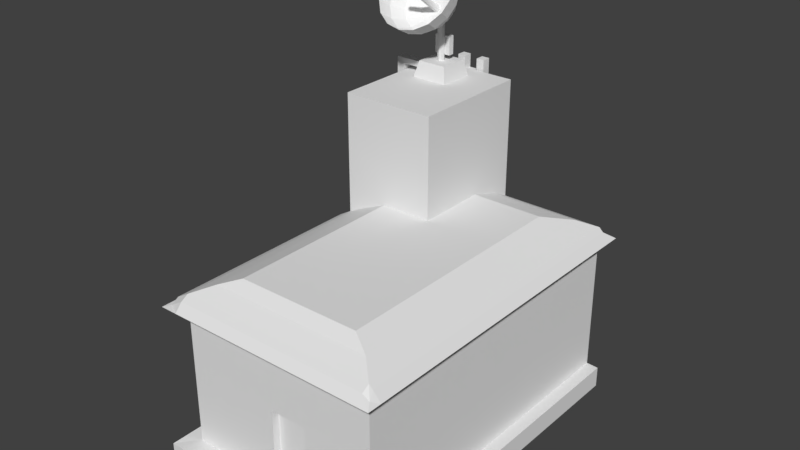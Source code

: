 # Source: researchcentre_kopia.blend  (saved by Blender 2.79.0; exported with 4.5.12 LTS)
import bpy
from mathutils import Matrix  # noqa: F401  (used for matrix-valued properties, if any)

bpy.ops.wm.read_factory_settings(use_empty=True)
scene = bpy.context.scene
scene.name = 'Scene'

# ---- collections
col_collection_1 = bpy.data.collections.new('Collection 1'); scene.collection.children.link(col_collection_1)

# ---- materials (node trees are filled in below, after node groups)
mat_material = bpy.data.materials.new('Material')
mat_material.alpha_threshold = 0.0
mat_material.use_transparent_shadow = False
mat_material.roughness = 0.5
mat_material.line_color = (0.0, 0.0, 0.0, 1.0)

# ---- material node trees

# ---- world
world_world = bpy.data.worlds.new('World'); scene.world = world_world
world_world.color = (0.05088, 0.05088, 0.05088)
world_world.use_sun_shadow = False
world_world.sun_shadow_jitter_overblur = 0.0
world_world.cycles.sampling_method = 'MANUAL'

# ---- meshes
me_cube_010 = bpy.data.meshes.new('Cube.010')
me_cube_010.from_pydata([(-0.5551, 2.039, -1.289), (-0.5551, 2.039, -0.7083), (-0.5551, 2.155, -1.289), (-0.5551, 2.155, -0.7083), (-0.4494, 2.039, -1.289), (-0.4494, 2.039, -0.7083), (-0.4494, 2.155, -1.289), (-0.4494, 2.155, -0.7083), (-0.5551, 2.039, 2.565), (-0.5551, 2.155, 2.565), (-0.4494, 2.039, 2.565), (-0.4494, 2.155, 2.565), (-0.5551, 2.039, -1.196), (-0.5551, 2.155, -1.196), (-0.4494, 2.155, -1.196), (-0.4494, 2.039, -1.196), (-0.5551, 2.039, -1.14), (-0.5551, 2.155, -1.14), (-0.4494, 2.155, -1.14), (-0.4494, 2.039, -1.14), (-0.5551, 2.039, -0.9746), (-0.5551, 2.155, -0.9746), (-0.4494, 2.155, -0.9746), (-0.4494, 2.039, -0.9746), (-0.5551, 2.039, -0.9181), (-0.5551, 2.155, -0.9181), (-0.4494, 2.155, -0.9181), (-0.4494, 2.039, -0.9181), (-0.5551, 2.039, -0.7703), (-0.5551, 2.155, -0.7703), (-0.4494, 2.155, -0.7703), (-0.4494, 2.039, -0.7703), (-0.4494, 2.155, -0.4564), (-0.4494, 2.039, -0.4564), (-0.5551, 2.039, -0.4564), (-0.5551, 2.155, -0.4564), (-0.4494, 2.155, -0.4138), (-0.5551, 2.039, -0.4138), (-0.4494, 2.039, -0.4138), (-0.5551, 2.155, -0.4138), (-0.4494, 2.155, 0.01519), (-0.5551, 2.039, 0.01519), (-0.4494, 2.039, 0.01519), (-0.5551, 2.155, 0.01519), (-0.4494, 2.155, 0.06893), (-0.5551, 2.039, 0.06893), (-0.4494, 2.039, 0.06893), (-0.5551, 2.155, 0.06893), (-0.4494, 2.039, -0.2226), (-0.5551, 2.155, -0.2226), (-0.4494, 2.155, -0.2226), (-0.5551, 2.039, -0.2226), (-0.4494, 2.155, -0.1626), (-0.5551, 2.039, -0.1626), (-0.4494, 2.039, -0.1626), (-0.5551, 2.155, -0.1626), (-0.4494, 2.155, 0.2822), (-0.5551, 2.039, 0.2822), (-0.4494, 2.039, 0.2822), (-0.5551, 2.155, 0.2822), (-0.4494, 2.155, 0.3212), (-0.5551, 2.039, 0.3212), (-0.4494, 2.039, 0.3212), (-0.5551, 2.155, 0.3212), (-0.4494, 2.155, 0.4562), (-0.5551, 2.039, 0.4562), (-0.4494, 2.039, 0.4562), (-0.5551, 2.155, 0.4562), (-0.4494, 2.155, 0.5012), (-0.5551, 2.039, 0.5012), (-0.4494, 2.039, 0.5012), (-0.5551, 2.155, 0.5012), (-0.4494, 2.155, 0.6902), (-0.5551, 2.039, 0.6902), (-0.4494, 2.039, 0.6902), (-0.5551, 2.155, 0.6902), (-0.4494, 2.155, 0.732), (-0.5551, 2.039, 0.732), (-0.4494, 2.039, 0.732), (-0.5551, 2.155, 0.732), (-0.4494, 2.155, 0.9044), (-0.5551, 2.039, 0.9044), (-0.4494, 2.039, 0.9044), (-0.5551, 2.155, 0.9044), (-0.4494, 2.155, 0.9547), (-0.5551, 2.039, 0.9547), (-0.4494, 2.039, 0.9547), (-0.5551, 2.155, 0.9547), (-0.4494, 2.155, 1.147), (-0.5551, 2.039, 1.147), (-0.4494, 2.039, 1.147), (-0.5551, 2.155, 1.147), (-0.4494, 2.155, 1.199), (-0.5551, 2.039, 1.199), (-0.4494, 2.039, 1.199), (-0.5551, 2.155, 1.199), (-0.4494, 2.155, 1.329), (-0.5551, 2.039, 1.329), (-0.4494, 2.039, 1.329), (-0.5551, 2.155, 1.329), (-0.4494, 2.155, 1.36), (-0.5551, 2.039, 1.36), (-0.4494, 2.039, 1.36), (-0.5551, 2.155, 1.36), (-0.4494, 2.155, 1.502), (-0.5551, 2.039, 1.502), (-0.4494, 2.039, 1.502), (-0.5551, 2.155, 1.502), (-0.4494, 2.155, 1.535), (-0.5551, 2.039, 1.535), (-0.4494, 2.039, 1.535), (-0.5551, 2.155, 1.535), (-0.4494, 2.155, 1.72), (-0.5551, 2.039, 1.72), (-0.4494, 2.039, 1.72), (-0.5551, 2.155, 1.72), (-0.4494, 2.155, 1.749), (-0.5551, 2.039, 1.749), (-0.4494, 2.039, 1.749), (-0.5551, 2.155, 1.749), (-0.4494, 2.155, 1.896), (-0.5551, 2.039, 1.896), (-0.4494, 2.039, 1.896), (-0.5551, 2.155, 1.896), (-0.4494, 2.155, 1.928), (-0.5551, 2.039, 1.928), (-0.4494, 2.039, 1.928), (-0.5551, 2.155, 1.928), (-0.4494, 2.155, 2.039), (-0.5551, 2.039, 2.039), (-0.4494, 2.039, 2.039), (-0.5551, 2.155, 2.039), (-0.4494, 2.155, 2.071), (-0.5551, 2.039, 2.071), (-0.4494, 2.039, 2.071), (-0.5551, 2.155, 2.071), (-0.4494, 2.155, 2.204), (-0.5551, 2.039, 2.204), (-0.4494, 2.039, 2.204), (-0.5551, 2.155, 2.204), (-0.4494, 2.155, 2.238), (-0.5551, 2.039, 2.238), (-0.4494, 2.039, 2.238), (-0.5551, 2.155, 2.238), (-0.4494, 2.155, 2.356), (-0.5551, 2.039, 2.356), (-0.4494, 2.039, 2.356), (-0.5551, 2.155, 2.356), (-0.4494, 2.155, 2.388), (-0.5551, 2.039, 2.388), (-0.4494, 2.039, 2.388), (-0.5551, 2.155, 2.388), (-0.8403, 2.039, -1.289), (-0.8403, 2.039, -0.7083), (-0.8403, 2.155, -1.289), (-0.8403, 2.155, -0.7083), (-0.7346, 2.039, -1.289), (-0.7346, 2.039, -0.7083), (-0.7346, 2.155, -1.289), (-0.7346, 2.155, -0.7083), (-0.8403, 2.039, 2.565), (-0.8403, 2.155, 2.565), (-0.7346, 2.039, 2.565), (-0.7346, 2.155, 2.565), (-0.8403, 2.039, -1.196), (-0.8403, 2.155, -1.196), (-0.7346, 2.155, -1.196), (-0.7346, 2.039, -1.196), (-0.8403, 2.039, -1.14), (-0.8403, 2.155, -1.14), (-0.7346, 2.155, -1.14), (-0.7346, 2.039, -1.14), (-0.8403, 2.039, -0.9746), (-0.8403, 2.155, -0.9746), (-0.7346, 2.155, -0.9746), (-0.7346, 2.039, -0.9746), (-0.8403, 2.039, -0.9181), (-0.8403, 2.155, -0.9181), (-0.7346, 2.155, -0.9181), (-0.7346, 2.039, -0.9181), (-0.8403, 2.039, -0.7703), (-0.8403, 2.155, -0.7703), (-0.7346, 2.155, -0.7703), (-0.7346, 2.039, -0.7703), (-0.7346, 2.155, -0.4564), (-0.7346, 2.039, -0.4564), (-0.8403, 2.039, -0.4564), (-0.8403, 2.155, -0.4564), (-0.7346, 2.155, -0.4138), (-0.8403, 2.039, -0.4138), (-0.7346, 2.039, -0.4138), (-0.8403, 2.155, -0.4138), (-0.7346, 2.155, 0.01519), (-0.8403, 2.039, 0.01519), (-0.7346, 2.039, 0.01519), (-0.8403, 2.155, 0.01519), (-0.7346, 2.155, 0.06893), (-0.8403, 2.039, 0.06893), (-0.7346, 2.039, 0.06893), (-0.8403, 2.155, 0.06893), (-0.7346, 2.039, -0.2226), (-0.8403, 2.155, -0.2226), (-0.7346, 2.155, -0.2226), (-0.8403, 2.039, -0.2226), (-0.7346, 2.155, -0.1626), (-0.8403, 2.039, -0.1626), (-0.7346, 2.039, -0.1626), (-0.8403, 2.155, -0.1626), (-0.7346, 2.155, 0.2822), (-0.8403, 2.039, 0.2822), (-0.7346, 2.039, 0.2822), (-0.8403, 2.155, 0.2822), (-0.7346, 2.155, 0.3212), (-0.8403, 2.039, 0.3212), (-0.7346, 2.039, 0.3212), (-0.8403, 2.155, 0.3212), (-0.7346, 2.155, 0.4562), (-0.8403, 2.039, 0.4562), (-0.7346, 2.039, 0.4562), (-0.8403, 2.155, 0.4562), (-0.7346, 2.155, 0.5012), (-0.8403, 2.039, 0.5012), (-0.7346, 2.039, 0.5012), (-0.8403, 2.155, 0.5012), (-0.7346, 2.155, 0.6902), (-0.8403, 2.039, 0.6902), (-0.7346, 2.039, 0.6902), (-0.8403, 2.155, 0.6902), (-0.7346, 2.155, 0.732), (-0.8403, 2.039, 0.732), (-0.7346, 2.039, 0.732), (-0.8403, 2.155, 0.732), (-0.7346, 2.155, 0.9044), (-0.8403, 2.039, 0.9044), (-0.7346, 2.039, 0.9044), (-0.8403, 2.155, 0.9044), (-0.7346, 2.155, 0.9547), (-0.8403, 2.039, 0.9547), (-0.7346, 2.039, 0.9547), (-0.8403, 2.155, 0.9547), (-0.7346, 2.155, 1.147), (-0.8403, 2.039, 1.147), (-0.7346, 2.039, 1.147), (-0.8403, 2.155, 1.147), (-0.7346, 2.155, 1.199), (-0.8403, 2.039, 1.199), (-0.7346, 2.039, 1.199), (-0.8403, 2.155, 1.199), (-0.7346, 2.155, 1.329), (-0.8403, 2.039, 1.329), (-0.7346, 2.039, 1.329), (-0.8403, 2.155, 1.329), (-0.7346, 2.155, 1.36), (-0.8403, 2.039, 1.36), (-0.7346, 2.039, 1.36), (-0.8403, 2.155, 1.36), (-0.7346, 2.155, 1.502), (-0.8403, 2.039, 1.502), (-0.7346, 2.039, 1.502), (-0.8403, 2.155, 1.502), (-0.7346, 2.155, 1.535), (-0.8403, 2.039, 1.535), (-0.7346, 2.039, 1.535), (-0.8403, 2.155, 1.535), (-0.7346, 2.155, 1.72), (-0.8403, 2.039, 1.72), (-0.7346, 2.039, 1.72), (-0.8403, 2.155, 1.72), (-0.7346, 2.155, 1.749), (-0.8403, 2.039, 1.749), (-0.7346, 2.039, 1.749), (-0.8403, 2.155, 1.749), (-0.7346, 2.155, 1.896), (-0.8403, 2.039, 1.896), (-0.7346, 2.039, 1.896), (-0.8403, 2.155, 1.896), (-0.7346, 2.155, 1.928), (-0.8403, 2.039, 1.928), (-0.7346, 2.039, 1.928), (-0.8403, 2.155, 1.928), (-0.7346, 2.155, 2.039), (-0.8403, 2.039, 2.039), (-0.7346, 2.039, 2.039), (-0.8403, 2.155, 2.039), (-0.7346, 2.155, 2.071), (-0.8403, 2.039, 2.071), (-0.7346, 2.039, 2.071), (-0.8403, 2.155, 2.071), (-0.7346, 2.155, 2.204), (-0.8403, 2.039, 2.204), (-0.7346, 2.039, 2.204), (-0.8403, 2.155, 2.204), (-0.7346, 2.155, 2.238), (-0.8403, 2.039, 2.238), (-0.7346, 2.039, 2.238), (-0.8403, 2.155, 2.238), (-0.7346, 2.155, 2.356), (-0.8403, 2.039, 2.356), (-0.7346, 2.039, 2.356), (-0.8403, 2.155, 2.356), (-0.7346, 2.155, 2.388), (-0.8403, 2.039, 2.388), (-0.7346, 2.039, 2.388), (-0.8403, 2.155, 2.388), (-1.36, -0.1301, -0.4462), (-1.36, -0.1301, -0.3431), (-1.36, -0.02699, -0.4462), (-1.36, -0.02699, -0.3431), (-1.257, -0.1301, -0.4462), (-1.257, -0.1301, -0.3431), (-1.257, -0.02699, -0.4462), (-1.257, -0.02699, -0.3431), (-1.36, 1.469, -0.4462), (-1.36, 1.469, -0.3431), (-1.257, 1.469, -0.4462), (-1.257, 1.469, -0.3431), (-1.36, 1.587, -0.4462), (-1.36, 1.587, -0.3431), (-1.257, 1.587, -0.4462), (-1.257, 1.587, -0.3431), (-1.36, 1.469, 2.396), (-1.257, 1.469, 2.396), (-1.36, 1.587, 2.396), (-1.257, 1.587, 2.396), (-1.36, 1.469, 2.5), (-1.257, 1.469, 2.5), (-1.36, 1.587, 2.5), (-1.257, 1.587, 2.5), (-1.36, 1.469, 2.575), (-1.257, 1.469, 2.575), (-1.36, 1.587, 2.575), (-1.257, 1.587, 2.575), (-0.9521, 1.469, 2.5), (-0.9521, 1.587, 2.5), (-0.9521, 1.469, 2.575), (-0.9521, 1.587, 2.575), (-0.989, 1.326, 2.417), (-0.938, 1.377, 2.63), (-0.989, 1.806, 2.417), (-0.938, 1.755, 2.63), (-0.5092, 1.326, 2.417), (-0.5602, 1.377, 2.63), (-0.5092, 1.806, 2.417), (-0.5602, 1.755, 2.63), (-0.8557, 1.586, 2.701), (-0.8557, 1.586, 2.939), (-0.8557, 1.663, 2.701), (-0.8557, 1.663, 2.939), (-0.6416, 1.586, 2.701), (-0.6416, 1.586, 2.939), (-0.6416, 1.663, 2.701), (-0.6416, 1.663, 2.939), (-0.7491, 1.606, 2.608), (-0.7491, 1.606, 3.088), (-0.7172, 1.592, 2.608), (-0.7172, 1.592, 3.088), (-0.7039, 1.561, 2.608), (-0.7039, 1.561, 3.088), (-0.7172, 1.529, 2.608), (-0.7172, 1.529, 3.088), (-0.7491, 1.515, 2.608), (-0.7491, 1.515, 3.088), (-0.7811, 1.529, 2.608), (-0.7811, 1.529, 3.088), (-0.7943, 1.561, 2.608), (-0.7943, 1.561, 3.088), (-0.7811, 1.592, 2.608), (-0.7811, 1.592, 3.088), (-0.7491, 1.606, 3.222), (-0.7172, 1.592, 3.222), (-0.7039, 1.561, 3.222), (-0.7172, 1.529, 3.222), (-0.7491, 1.515, 3.222), (-0.7811, 1.529, 3.222), (-0.7943, 1.561, 3.222), (-0.7811, 1.592, 3.222), (-0.791, 1.586, 3.319), (-0.791, 1.609, 3.304), (-0.791, 1.624, 3.281), (-0.791, 1.63, 3.254), (-0.791, 1.624, 3.226), (-0.791, 1.609, 3.203), (-0.791, 1.586, 3.188), (-0.791, 1.558, 3.182), (-0.791, 1.558, 3.325), (-0.791, 1.531, 3.319), (-0.791, 1.508, 3.304), (-0.791, 1.492, 3.281), (-0.791, 1.487, 3.254), (-0.791, 1.492, 3.226), (-0.791, 1.508, 3.203), (-0.791, 1.531, 3.188), (-0.8014, 1.533, 3.319), (-0.8103, 1.512, 3.304), (-0.8162, 1.497, 3.281), (-0.8183, 1.492, 3.254), (-0.8162, 1.497, 3.226), (-0.8103, 1.512, 3.203), (-0.8014, 1.533, 3.188), (-0.8103, 1.539, 3.319), (-0.8266, 1.523, 3.304), (-0.8376, 1.512, 3.281), (-0.8414, 1.508, 3.254), (-0.8376, 1.512, 3.226), (-0.8266, 1.523, 3.203), (-0.8103, 1.539, 3.188), (-0.8162, 1.548, 3.319), (-0.8376, 1.539, 3.304), (-0.8519, 1.533, 3.281), (-0.8569, 1.531, 3.254), (-0.8519, 1.533, 3.226), (-0.8376, 1.539, 3.203), (-0.8162, 1.548, 3.188), (-0.8183, 1.558, 3.319), (-0.8414, 1.558, 3.304), (-0.8569, 1.558, 3.281), (-0.8623, 1.558, 3.254), (-0.8569, 1.558, 3.226), (-0.8414, 1.558, 3.203), (-0.8183, 1.558, 3.188), (-0.8162, 1.569, 3.319), (-0.8376, 1.578, 3.304), (-0.8519, 1.583, 3.281), (-0.8569, 1.586, 3.254), (-0.8519, 1.583, 3.226), (-0.8376, 1.578, 3.203), (-0.8162, 1.569, 3.188), (-0.8103, 1.578, 3.319), (-0.8266, 1.594, 3.304), (-0.8376, 1.605, 3.281), (-0.8414, 1.609, 3.254), (-0.8376, 1.605, 3.226), (-0.8266, 1.594, 3.203), (-0.8103, 1.578, 3.188), (-0.8014, 1.583, 3.319), (-0.8103, 1.605, 3.304), (-0.8162, 1.619, 3.281), (-0.8183, 1.624, 3.254), (-0.8162, 1.619, 3.226), (-0.8103, 1.605, 3.203), (-0.8014, 1.583, 3.188), (-0.7055, 1.531, 3.319), (-0.7055, 1.508, 3.304), (-0.7055, 1.492, 3.281), (-0.7055, 1.487, 3.254), (-0.7055, 1.492, 3.226), (-0.7055, 1.508, 3.203), (-0.7055, 1.531, 3.188), (-0.7055, 1.558, 3.182), (-0.7055, 1.558, 3.325), (-0.7055, 1.586, 3.319), (-0.7055, 1.609, 3.304), (-0.7055, 1.624, 3.281), (-0.7055, 1.63, 3.254), (-0.7055, 1.624, 3.226), (-0.7055, 1.609, 3.203), (-0.7055, 1.586, 3.188), (-0.6951, 1.583, 3.319), (-0.6862, 1.605, 3.304), (-0.6803, 1.619, 3.281), (-0.6782, 1.624, 3.254), (-0.6803, 1.619, 3.226), (-0.6862, 1.605, 3.203), (-0.6951, 1.583, 3.188), (-0.6862, 1.578, 3.319), (-0.6698, 1.594, 3.304), (-0.6589, 1.605, 3.281), (-0.655, 1.609, 3.254), (-0.6589, 1.605, 3.226), (-0.6698, 1.594, 3.203), (-0.6862, 1.578, 3.188), (-0.6803, 1.569, 3.319), (-0.6589, 1.578, 3.304), (-0.6446, 1.583, 3.281), (-0.6396, 1.586, 3.254), (-0.6446, 1.583, 3.226), (-0.6589, 1.578, 3.203), (-0.6803, 1.569, 3.188), (-0.6782, 1.558, 3.319), (-0.655, 1.558, 3.304), (-0.6396, 1.558, 3.281), (-0.6341, 1.558, 3.254), (-0.6396, 1.558, 3.226), (-0.655, 1.558, 3.203), (-0.6782, 1.558, 3.188), (-0.6803, 1.548, 3.319), (-0.6589, 1.539, 3.304), (-0.6446, 1.533, 3.281), (-0.6396, 1.531, 3.254), (-0.6446, 1.533, 3.226), (-0.6589, 1.539, 3.203), (-0.6803, 1.548, 3.188), (-0.6862, 1.539, 3.319), (-0.6698, 1.523, 3.304), (-0.6589, 1.512, 3.281), (-0.655, 1.508, 3.254), (-0.6589, 1.512, 3.226), (-0.6698, 1.523, 3.203), (-0.6862, 1.539, 3.188), (-0.6951, 1.533, 3.319), (-0.6862, 1.512, 3.304), (-0.6803, 1.497, 3.281), (-0.6782, 1.492, 3.254), (-0.6803, 1.497, 3.226), (-0.6862, 1.512, 3.203), (-0.6951, 1.533, 3.188), (-0.7491, 1.392, 3.986), (-0.7491, 1.518, 3.835), (-0.7491, 1.577, 3.647), (-0.7491, 1.56, 3.45), (-0.7491, 1.468, 3.276), (-0.5557, 1.367, 3.956), (-0.5704, 1.496, 3.807), (-0.6123, 1.56, 3.626), (-0.6751, 1.55, 3.439), (-0.3917, 1.299, 3.871), (-0.4189, 1.432, 3.728), (-0.4964, 1.512, 3.565), (-0.6123, 1.524, 3.406), (-0.2822, 1.196, 3.743), (-0.3177, 1.337, 3.61), (-0.4189, 1.439, 3.475), (-0.5704, 1.485, 3.357), (-0.2437, 1.075, 3.592), (-0.2822, 1.225, 3.471), (-0.3917, 1.353, 3.368), (-0.5557, 1.438, 3.3), (-0.2822, 0.9534, 3.442), (-0.3177, 1.113, 3.332), (-0.4189, 1.267, 3.262), (-0.5704, 1.392, 3.242), (-0.3917, 0.8506, 3.314), (-0.4189, 1.018, 3.214), (-0.4964, 1.195, 3.172), (-0.6123, 1.353, 3.193), (-0.5557, 0.7819, 3.229), (-0.5704, 0.9549, 3.135), (-0.6123, 1.146, 3.111), (-0.6751, 1.326, 3.16), (-0.7491, 0.7578, 3.199), (-0.7491, 0.9326, 3.107), (-0.7491, 1.129, 3.09), (-0.7491, 1.317, 3.149), (-0.9425, 0.7819, 3.229), (-0.9278, 0.9549, 3.135), (-0.8859, 1.146, 3.111), (-0.8231, 1.326, 3.16), (-1.107, 0.8506, 3.314), (-1.079, 1.018, 3.214), (-1.002, 1.195, 3.172), (-0.8859, 1.353, 3.193), (-1.216, 0.9534, 3.442), (-1.181, 1.113, 3.332), (-1.079, 1.267, 3.262), (-0.9278, 1.392, 3.242), (-1.255, 1.075, 3.592), (-1.216, 1.225, 3.471), (-1.107, 1.353, 3.368), (-0.9425, 1.438, 3.3), (-1.216, 1.196, 3.743), (-1.181, 1.337, 3.61), (-1.079, 1.439, 3.475), (-0.9278, 1.485, 3.357), (-1.107, 1.299, 3.871), (-1.079, 1.432, 3.728), (-1.002, 1.512, 3.565), (-0.8859, 1.524, 3.406), (-0.9425, 1.367, 3.956), (-0.9278, 1.496, 3.807), (-0.8859, 1.56, 3.626), (-0.8231, 1.55, 3.439), (-0.7491, 1.489, 3.328), (-0.7491, 1.088, 3.593), (-0.7172, 1.481, 3.318), (-0.726, 1.083, 3.585), (-0.7039, 1.463, 3.291), (-0.7164, 1.07, 3.566), (-0.7172, 1.444, 3.265), (-0.726, 1.056, 3.547), (-0.7491, 1.437, 3.254), (-0.7491, 1.051, 3.54), (-0.7811, 1.444, 3.265), (-0.7723, 1.056, 3.547), (-0.7943, 1.463, 3.291), (-0.7819, 1.07, 3.566), (-0.7811, 1.481, 3.318), (-0.7723, 1.083, 3.585), (-0.7491, 0.9776, 3.669), (-0.727, 0.9723, 3.662), (-0.7178, 0.9597, 3.643), (-0.727, 0.947, 3.625), (-0.7491, 0.9417, 3.618), (-0.7712, 0.947, 3.625), (-0.7804, 0.9597, 3.643), (-0.7712, 0.9723, 3.662), (-0.7491, 0.9451, 3.673), (-0.7377, 0.9424, 3.669), (-0.733, 0.9359, 3.66), (-0.7377, 0.9293, 3.651), (-0.7491, 0.9266, 3.647), (-0.7605, 0.9293, 3.651), (-0.7653, 0.9359, 3.66), (-0.7605, 0.9424, 3.669), (-0.7337, 1.572, 3.288), (-0.7017, 1.564, 3.277), (-0.6885, 1.546, 3.251), (-0.7017, 1.528, 3.225), (-0.7337, 1.52, 3.214), (-0.7656, 1.528, 3.225), (-0.7789, 1.546, 3.251), (-0.7656, 1.564, 3.277), (-1.419, -0.584, -0.7415), (-1.419, -0.584, -0.2617), (-1.419, -0.1042, -0.7415), (-1.419, -0.1042, -0.2617), (-1.239, -0.584, -0.7415), (-1.239, -0.584, -0.2617), (-1.239, -0.1042, -0.7415), (-1.239, -0.1042, -0.2617), (-1.419, -0.3441, -0.7415), (-1.419, -0.3441, -0.2617), (-1.239, -0.3441, -0.7415), (-1.239, -0.3441, -0.2617), (-1.419, -0.5582, -0.7157), (-1.419, -0.5582, -0.2875), (-1.419, -0.13, -0.7157), (-1.419, -0.13, -0.2875), (-1.419, -0.3441, -0.7157), (-1.419, -0.3441, -0.2875), (-1.393, -0.5582, -0.7157), (-1.393, -0.5582, -0.2875), (-1.393, -0.13, -0.7157), (-1.393, -0.13, -0.2875), (-1.393, -0.3441, -0.7157), (-1.393, -0.3441, -0.2875), (0.4684, -1.177, -1.364), (0.4684, -1.657, -1.364), (-0.01143, -1.657, -1.364), (-0.01143, -1.177, -1.364), (-1.427, -1.136, -1.107), (-0.01143, -1.177, 0.9777), (-1.427, -1.683, -1.107), (-1.427, -1.41, -1.38), (0.4684, -1.417, -1.364), (-0.01143, -1.417, -1.364), (-1.427, -1.136, -1.38), (-1.24, 2.008, 2.423), (0.2285, -1.177, -1.364), (0.2285, -1.657, -1.364), (-0.01142, 2.008, 2.423), (-1.24, 0.3998, 2.423), (-0.01143, 0.3998, 2.423), (0.2285, -1.417, -1.364), (0.4684, -2.24, -0.1227), (0.2285, -1.657, 1.111), (0.2285, -1.177, 1.111), (-0.01143, -2.24, -1.364), (1.381, -1.177, -1.364), (0.4684, 2.008, -1.364), (0.4684, -2.24, -1.364), (-0.01143, -1.417, 1.111), (-1.24, -1.657, -1.364), (-1.24, -1.177, -1.364), (-1.24, -1.657, -0.1227), (-1.24, -1.177, -0.1227), (-1.24, -1.417, -1.364), (-1.24, -1.417, -0.1227), (-1.24, -1.657, -1.124), (-1.24, -1.177, -1.124), (-1.24, -1.417, -1.124), (1.381, -1.657, -1.364), (1.381, -1.177, -0.1227), (1.381, -1.657, -0.1227), (1.381, -1.417, -1.364), (1.381, -1.417, -0.1227), (1.381, -1.177, -1.124), (1.381, -1.657, -1.124), (1.381, -1.417, -1.124), (-0.01142, 2.008, -1.364), (0.4684, 2.008, -0.1227), (-0.01142, 2.008, -0.1227), (0.2285, 2.008, -1.364), (0.2285, 2.008, -0.1227), (0.4684, 2.008, -1.124), (-0.01142, 2.008, -1.124), (1.381, 2.008, -1.364), (0.2285, 2.008, -1.124), (-1.24, 2.008, -1.364), (-1.24, 2.008, -0.1227), (-1.24, 2.008, -1.124), (1.381, 2.008, -0.1227), (1.381, 2.008, -1.124), (-0.01143, -2.24, -0.1227), (0.2285, -2.24, -1.364), (0.2285, -2.24, -0.1227), (0.4684, -2.24, -1.124), (-0.01143, -2.24, -1.124), (0.2285, -2.24, -1.124), (-1.24, -2.24, -1.364), (-1.24, -2.24, -0.1227), (-1.24, -2.24, -1.124), (1.381, -2.24, -1.364), (1.381, -2.24, -0.1227), (1.381, -2.24, -1.124), (-0.01143, 0.3998, 0.8528), (-0.01143, -1.657, 1.111), (0.4684, -1.657, 1.111), (0.4684, -1.177, 1.111), (-0.01143, 0.3998, 1.111), (0.4684, -1.417, 1.111), (0.4684, -2.24, 0.8528), (-1.24, -1.657, 0.8528), (-1.24, 0.3998, 0.8528), (-1.24, -1.417, 0.8528), (1.381, -1.177, 0.8528), (1.381, -1.657, 0.8528), (1.381, -1.417, 0.8528), (0.4684, 2.008, 0.8528), (-0.01142, 2.008, 0.8528), (0.2258, 2.008, 0.8528), (-1.24, 2.008, 0.8528), (1.381, 2.008, 0.8528), (-0.01143, -2.24, 0.8528), (0.2285, -2.24, 0.8528), (-1.24, -2.24, 0.8528), (1.381, -2.24, 0.8528), (-1.427, -1.683, -1.38), (0.5185, -2.515, -1.38), (1.558, -1.136, -1.38), (-0.02785, -2.515, -1.38), (0.4238, -2.044, 0.9777), (-0.9792, -1.657, 0.9777), (-0.9792, 0.3998, 0.9777), (-0.9792, -1.417, 0.9777), (1.173, -1.177, 0.9777), (1.173, -1.657, 0.9777), (1.173, -1.417, 0.9777), (0.4684, 1.766, 0.9777), (-0.01142, 1.766, 0.9777), (0.2285, 1.766, 0.9777), (1.173, 1.766, 0.9777), (0.02984, -2.044, 0.9777), (0.2268, -2.044, 0.9777), (-0.9792, -2.044, 0.9777), (1.173, -2.044, 0.9777), (0.2285, -1.417, 1.111), (0.4238, -1.923, 1.111), (-0.68, -1.657, 1.111), (-0.68, 0.3998, 1.111), (-0.68, -1.417, 1.111), (0.9346, -1.177, 1.111), (0.9346, -1.657, 1.111), (0.9346, -1.417, 1.111), (0.4684, 1.339, 1.111), (-0.01142, 1.339, 1.111), (0.2285, 1.339, 1.111), (0.9346, 1.339, 1.111), (0.02984, -1.923, 1.111), (0.2268, -1.923, 1.111), (-0.68, -1.923, 1.111), (0.9346, -1.923, 1.111), (-1.427, -1.41, -1.107), (1.558, -1.683, -1.38), (1.558, -1.41, -1.38), (1.558, -1.136, -1.107), (1.558, -1.683, -1.107), (1.558, -1.41, -1.107), (1.558, 1.973, -1.38), (-1.427, 1.973, -1.38), (-1.427, 1.973, -1.107), (1.558, 1.973, -1.107), (0.2453, -2.515, -1.38), (0.5185, -2.515, -1.107), (-0.02785, -2.515, -1.107), (0.2453, -2.515, -1.107), (-1.427, -2.515, -1.38), (-1.427, -2.515, -1.107), (1.558, -2.515, -1.38), (1.558, -2.515, -1.107), (1.381, -2.24, 0.6886), (0.4684, -2.24, 0.6886), (-1.24, -2.24, 0.6886), (-0.01143, -2.24, 0.6886), (0.2285, -2.24, 0.6886), (1.381, 2.008, 0.6886), (0.4684, 2.008, 0.6886), (1.381, -1.177, 0.6886), (0.2263, 2.008, 0.6886), (-0.01142, 2.008, 0.6886), (-1.24, -1.417, 0.6886), (-1.24, -1.657, 0.6886), (-1.24, 2.008, 0.6886), (-1.24, 0.4127, 0.6886), (1.381, -1.657, 0.6886), (1.381, -1.417, 0.6886), (-1.409, -1.657, 0.753), (-1.409, 0.3998, 0.753), (-1.409, -1.417, 0.753), (-1.409, -2.24, 0.753), (-1.465, -2.24, 0.6886), (-1.465, -1.417, 0.6886), (-1.465, -1.657, 0.6886), (-1.465, 0.4127, 0.6886), (0.4684, -2.337, 0.794), (-0.01143, -2.337, 0.794), (0.2285, -2.337, 0.794), (-1.24, -2.337, 0.794), (1.381, -2.337, 0.794), (1.381, -2.43, 0.6886), (0.4684, -2.43, 0.6886), (-1.24, -2.43, 0.6886), (-0.01143, -2.43, 0.6886), (0.2285, -2.43, 0.6886), (-1.409, -2.337, 0.6942), (-1.465, -2.43, 0.6886), (1.436, -1.177, 0.7987), (1.436, -1.657, 0.7987), (1.436, -1.417, 0.7987), (1.436, 2.008, 0.7987), (1.436, -2.24, 0.7987), (1.535, -2.24, 0.6886), (1.535, 2.008, 0.6886), (1.535, -1.177, 0.6886), (1.535, -1.657, 0.6886), (1.535, -1.417, 0.6886), (1.473, -2.337, 0.7399), (1.535, -2.43, 0.6886), (0.4684, 2.067, 0.7821), (-0.01142, 2.067, 0.7821), (0.2258, 2.067, 0.7821), (1.381, 2.067, 0.7821), (1.381, 2.164, 0.6886), (0.4684, 2.164, 0.6886), (0.2263, 2.164, 0.6886), (-0.01142, 2.164, 0.6886), (1.436, 2.067, 0.728), (1.535, 2.164, 0.6886), (0.4684, -2.146, -0.1227), (-0.01143, -2.146, -0.1227), (0.2285, -2.146, -0.1227), (0.4684, -2.146, -1.124), (-0.01143, -2.146, -1.124), (0.2285, -2.146, -1.124)], [], [(29, 182, 159, 3), (29, 3, 7, 30), (30, 7, 5, 31), (31, 5, 1, 28), (2, 6, 4, 0), (150, 148, 11, 10), (11, 9, 8, 10), (151, 149, 8, 9), (149, 150, 10, 8), (148, 151, 9, 11), (4, 15, 12, 0), (6, 14, 15, 4), (2, 13, 14, 6), (0, 12, 13, 2), (15, 19, 16, 12), (14, 18, 19, 15), (13, 17, 18, 14), (19, 23, 20, 16), (18, 22, 23, 19), (17, 21, 22, 18), (16, 20, 21, 17), (23, 27, 24, 20), (22, 26, 27, 23), (21, 25, 26, 22), (24, 179, 175, 20), (27, 31, 28, 24), (26, 30, 31, 27), (25, 29, 30, 26), (24, 28, 29, 25), (7, 3, 35, 32), (1, 5, 33, 34), (3, 1, 34, 35), (5, 7, 32, 33), (32, 35, 39, 36), (34, 33, 38, 37), (37, 190, 185, 34), (33, 32, 36, 38), (52, 55, 43, 40), (53, 54, 42, 41), (55, 53, 41, 43), (54, 52, 40, 42), (40, 43, 47, 44), (41, 42, 46, 45), (47, 196, 198, 45), (42, 40, 44, 46), (38, 36, 50, 48), (39, 37, 51, 49), (37, 38, 48, 51), (36, 39, 49, 50), (48, 50, 52, 54), (53, 206, 200, 51), (51, 48, 54, 53), (50, 49, 55, 52), (44, 47, 59, 56), (45, 46, 58, 57), (47, 45, 57, 59), (46, 44, 56, 58), (56, 59, 63, 60), (57, 58, 62, 61), (61, 214, 210, 57), (58, 56, 60, 62), (60, 63, 67, 64), (61, 62, 66, 65), (63, 61, 65, 67), (62, 60, 64, 66), (64, 67, 71, 68), (65, 66, 70, 69), (69, 222, 218, 65), (66, 64, 68, 70), (68, 71, 75, 72), (69, 70, 74, 73), (71, 69, 73, 75), (70, 68, 72, 74), (72, 75, 79, 76), (73, 74, 78, 77), (77, 230, 226, 73), (74, 72, 76, 78), (76, 79, 83, 80), (77, 78, 82, 81), (79, 77, 81, 83), (78, 76, 80, 82), (80, 83, 87, 84), (81, 82, 86, 85), (85, 238, 234, 81), (82, 80, 84, 86), (84, 87, 91, 88), (85, 86, 90, 89), (87, 85, 89, 91), (86, 84, 88, 90), (88, 91, 95, 92), (89, 90, 94, 93), (93, 246, 242, 89), (90, 88, 92, 94), (92, 95, 99, 96), (93, 94, 98, 97), (95, 93, 97, 99), (94, 92, 96, 98), (96, 99, 103, 100), (97, 98, 102, 101), (101, 254, 250, 97), (98, 96, 100, 102), (100, 103, 107, 104), (101, 102, 106, 105), (103, 101, 105, 107), (102, 100, 104, 106), (104, 107, 111, 108), (105, 106, 110, 109), (109, 262, 258, 105), (106, 104, 108, 110), (108, 111, 115, 112), (109, 110, 114, 113), (111, 109, 113, 115), (110, 108, 112, 114), (112, 115, 119, 116), (113, 114, 118, 117), (117, 270, 266, 113), (114, 112, 116, 118), (116, 119, 123, 120), (117, 118, 122, 121), (119, 117, 121, 123), (118, 116, 120, 122), (120, 123, 127, 124), (121, 122, 126, 125), (125, 278, 274, 121), (122, 120, 124, 126), (124, 127, 131, 128), (125, 126, 130, 129), (127, 125, 129, 131), (126, 124, 128, 130), (128, 131, 135, 132), (129, 130, 134, 133), (130, 128, 132, 134), (132, 135, 139, 136), (133, 134, 138, 137), (135, 133, 137, 139), (134, 132, 136, 138), (136, 139, 143, 140), (137, 138, 142, 141), (141, 294, 290, 137), (138, 136, 140, 142), (140, 143, 147, 144), (141, 142, 146, 145), (143, 141, 145, 147), (142, 140, 144, 146), (144, 147, 151, 148), (145, 146, 150, 149), (149, 302, 298, 145), (146, 144, 148, 150), (180, 153, 155, 181), (181, 155, 159, 182), (28, 183, 182, 29), (183, 157, 153, 180), (154, 158, 156, 152), (302, 300, 163, 162), (163, 161, 160, 162), (303, 301, 160, 161), (301, 302, 162, 160), (300, 303, 161, 163), (156, 167, 164, 152), (158, 166, 167, 156), (154, 165, 166, 158), (152, 164, 165, 154), (167, 171, 168, 164), (165, 169, 170, 166), (164, 168, 169, 165), (171, 175, 172, 168), (170, 174, 175, 171), (169, 173, 174, 170), (168, 172, 173, 169), (175, 179, 176, 172), (25, 178, 179, 24), (173, 177, 178, 174), (172, 176, 177, 173), (179, 183, 180, 176), (178, 182, 183, 179), (177, 181, 182, 178), (176, 180, 181, 177), (159, 155, 187, 184), (153, 157, 185, 186), (155, 153, 186, 187), (157, 159, 184, 185), (184, 187, 191, 188), (186, 185, 190, 189), (187, 186, 189, 191), (39, 188, 190, 37), (204, 207, 195, 192), (205, 206, 194, 193), (207, 205, 193, 195), (206, 204, 192, 194), (192, 195, 199, 196), (193, 194, 198, 197), (195, 193, 197, 199), (45, 198, 194, 41), (190, 188, 202, 200), (191, 189, 203, 201), (189, 190, 200, 203), (188, 191, 201, 202), (55, 204, 206, 53), (201, 203, 205, 207), (203, 200, 206, 205), (202, 201, 207, 204), (196, 199, 211, 208), (197, 198, 210, 209), (199, 197, 209, 211), (198, 196, 208, 210), (208, 211, 215, 212), (209, 210, 214, 213), (211, 209, 213, 215), (63, 212, 214, 61), (212, 215, 219, 216), (213, 214, 218, 217), (215, 213, 217, 219), (214, 212, 216, 218), (216, 219, 223, 220), (217, 218, 222, 221), (219, 217, 221, 223), (71, 220, 222, 69), (220, 223, 227, 224), (221, 222, 226, 225), (223, 221, 225, 227), (222, 220, 224, 226), (224, 227, 231, 228), (225, 226, 230, 229), (227, 225, 229, 231), (79, 228, 230, 77), (228, 231, 235, 232), (229, 230, 234, 233), (231, 229, 233, 235), (230, 228, 232, 234), (232, 235, 239, 236), (233, 234, 238, 237), (235, 233, 237, 239), (87, 236, 238, 85), (236, 239, 243, 240), (237, 238, 242, 241), (239, 237, 241, 243), (238, 236, 240, 242), (240, 243, 247, 244), (241, 242, 246, 245), (243, 241, 245, 247), (95, 244, 246, 93), (244, 247, 251, 248), (245, 246, 250, 249), (247, 245, 249, 251), (246, 244, 248, 250), (248, 251, 255, 252), (249, 250, 254, 253), (251, 249, 253, 255), (103, 252, 254, 101), (252, 255, 259, 256), (253, 254, 258, 257), (255, 253, 257, 259), (254, 252, 256, 258), (256, 259, 263, 260), (257, 258, 262, 261), (259, 257, 261, 263), (111, 260, 262, 109), (260, 263, 267, 264), (261, 262, 266, 265), (263, 261, 265, 267), (262, 260, 264, 266), (264, 267, 271, 268), (265, 266, 270, 269), (267, 265, 269, 271), (119, 268, 270, 117), (268, 271, 275, 272), (269, 270, 274, 273), (271, 269, 273, 275), (270, 268, 272, 274), (272, 275, 279, 276), (273, 274, 278, 277), (275, 273, 277, 279), (127, 276, 278, 125), (276, 279, 283, 280), (277, 278, 282, 281), (279, 277, 281, 283), (278, 276, 280, 282), (280, 283, 287, 284), (281, 282, 286, 285), (283, 281, 285, 287), (284, 287, 291, 288), (285, 286, 290, 289), (287, 285, 289, 291), (286, 284, 288, 290), (288, 291, 295, 292), (289, 290, 294, 293), (291, 289, 293, 295), (143, 292, 294, 141), (292, 295, 299, 296), (293, 294, 298, 297), (295, 293, 297, 299), (294, 292, 296, 298), (296, 299, 303, 300), (297, 298, 302, 301), (299, 297, 301, 303), (151, 300, 302, 149), (17, 170, 171, 16), (16, 171, 167, 12), (12, 167, 166, 13), (13, 166, 170, 17), (20, 175, 174, 21), (21, 174, 178, 25), (3, 159, 157, 1), (1, 157, 183, 28), (34, 185, 184, 35), (35, 184, 188, 39), (51, 200, 202, 49), (49, 202, 204, 55), (41, 194, 192, 43), (43, 192, 196, 47), (57, 210, 208, 59), (59, 208, 212, 63), (65, 218, 216, 67), (67, 216, 220, 71), (73, 226, 224, 75), (75, 224, 228, 79), (81, 234, 232, 83), (83, 232, 236, 87), (89, 242, 240, 91), (91, 240, 244, 95), (97, 250, 248, 99), (99, 248, 252, 103), (105, 258, 256, 107), (107, 256, 260, 111), (113, 266, 264, 115), (115, 264, 268, 119), (121, 274, 272, 123), (123, 272, 276, 127), (135, 284, 286, 133), (133, 286, 282, 129), (129, 282, 280, 131), (131, 280, 284, 135), (137, 290, 288, 139), (139, 288, 292, 143), (145, 298, 296, 147), (147, 296, 300, 151), (304, 305, 307, 306), (307, 311, 315, 313), (310, 311, 309, 308), (308, 309, 305, 304), (306, 310, 308, 304), (311, 307, 305, 309), (313, 315, 321, 320), (306, 307, 313, 312), (311, 310, 314, 315), (310, 306, 312, 314), (316, 317, 319, 318), (312, 313, 317, 316), (315, 314, 318, 319), (314, 312, 316, 318), (321, 323, 327, 325), (317, 313, 320, 322), (315, 319, 323, 321), (319, 317, 322, 323), (325, 327, 333, 332), (320, 321, 325, 324), (322, 320, 324, 326), (323, 322, 326, 327), (328, 329, 331, 330), (324, 325, 329, 328), (326, 324, 328, 330), (327, 326, 330, 331), (332, 333, 335, 334), (329, 325, 332, 334), (327, 331, 335, 333), (331, 329, 334, 335), (336, 337, 339, 338), (338, 339, 343, 342), (342, 343, 341, 340), (340, 341, 337, 336), (338, 342, 340, 336), (343, 339, 337, 341), (344, 345, 347, 346), (346, 347, 351, 350), (350, 351, 349, 348), (348, 349, 345, 344), (346, 350, 348, 344), (351, 347, 345, 349), (352, 353, 355, 354), (354, 355, 357, 356), (356, 357, 359, 358), (358, 359, 361, 360), (360, 361, 363, 362), (362, 363, 365, 364), (365, 363, 373, 374), (364, 365, 367, 366), (366, 367, 353, 352), (369, 368, 375, 374, 373, 372, 371, 370), (361, 359, 371, 372), (367, 365, 374, 375), (357, 355, 369, 370), (363, 361, 372, 373), (353, 367, 375, 368), (355, 353, 368, 369), (359, 357, 370, 371), (378, 452, 453, 379), (391, 390, 397, 398), (389, 388, 395, 396), (387, 386, 393, 394), (385, 384, 392), (383, 391, 398), (390, 389, 396, 397), (388, 387, 394, 395), (386, 385, 392, 393), (392, 384, 399), (383, 398, 405), (397, 396, 403, 404), (395, 394, 401, 402), (393, 392, 399, 400), (398, 397, 404, 405), (396, 395, 402, 403), (394, 393, 400, 401), (404, 403, 410, 411), (402, 401, 408, 409), (400, 399, 406, 407), (405, 404, 411, 412), (403, 402, 409, 410), (401, 400, 407, 408), (399, 384, 406), (383, 405, 412), (412, 411, 418, 419), (410, 409, 416, 417), (408, 407, 414, 415), (406, 384, 413), (383, 412, 419), (411, 410, 417, 418), (409, 408, 415, 416), (407, 406, 413, 414), (417, 416, 423, 424), (415, 414, 421, 422), (413, 384, 420), (383, 419, 426), (418, 417, 424, 425), (416, 415, 422, 423), (414, 413, 420, 421), (419, 418, 425, 426), (383, 426, 433), (425, 424, 431, 432), (423, 422, 429, 430), (421, 420, 427, 428), (426, 425, 432, 433), (424, 423, 430, 431), (422, 421, 428, 429), (420, 384, 427), (430, 429, 436, 437), (428, 427, 434, 435), (433, 432, 439, 440), (431, 430, 437, 438), (429, 428, 435, 436), (427, 384, 434), (383, 433, 440), (432, 431, 438, 439), (440, 439, 381, 382), (438, 437, 379, 380), (436, 435, 377, 378), (434, 384, 376), (383, 440, 382), (439, 438, 380, 381), (437, 436, 378, 379), (435, 434, 376, 377), (377, 451, 452, 378), (456, 455, 462, 463), (454, 453, 460, 461), (452, 451, 458, 459), (450, 449, 457), (448, 456, 463), (455, 454, 461, 462), (453, 452, 459, 460), (451, 450, 457, 458), (457, 449, 464), (448, 463, 470), (462, 461, 468, 469), (460, 459, 466, 467), (458, 457, 464, 465), (463, 462, 469, 470), (461, 460, 467, 468), (459, 458, 465, 466), (469, 468, 475, 476), (467, 466, 473, 474), (465, 464, 471, 472), (470, 469, 476, 477), (468, 467, 474, 475), (466, 465, 472, 473), (464, 449, 471), (448, 470, 477), (477, 476, 483, 484), (475, 474, 481, 482), (473, 472, 479, 480), (471, 449, 478), (448, 477, 484), (476, 475, 482, 483), (474, 473, 480, 481), (472, 471, 478, 479), (482, 481, 488, 489), (480, 479, 486, 487), (478, 449, 485), (448, 484, 491), (483, 482, 489, 490), (481, 480, 487, 488), (479, 478, 485, 486), (484, 483, 490, 491), (448, 491, 498), (490, 489, 496, 497), (488, 487, 494, 495), (486, 485, 492, 493), (491, 490, 497, 498), (489, 488, 495, 496), (487, 486, 493, 494), (485, 449, 492), (495, 494, 501, 502), (493, 492, 499, 500), (498, 497, 504, 505), (496, 495, 502, 503), (494, 493, 500, 501), (492, 449, 499), (448, 498, 505), (497, 496, 503, 504), (505, 504, 446, 447), (503, 502, 444, 445), (501, 500, 442, 443), (499, 449, 441), (448, 505, 447), (504, 503, 445, 446), (502, 501, 443, 444), (500, 499, 441, 442), (379, 453, 454, 380), (380, 454, 455, 381), (381, 455, 456, 382), (382, 456, 448, 383), (383, 448, 447, 391), (391, 447, 446, 390), (390, 446, 445, 389), (389, 445, 444, 388), (388, 444, 443, 387), (387, 443, 442, 386), (386, 442, 441, 385), (385, 441, 449, 384), (384, 449, 450, 376), (376, 450, 451, 377), (509, 508, 513, 514), (507, 506, 511, 512), (510, 509, 514), (508, 507, 512, 513), (514, 513, 517, 518), (512, 511, 515, 516), (510, 514, 518), (513, 512, 516, 517), (510, 518, 522), (517, 516, 520, 521), (518, 517, 521, 522), (516, 515, 519, 520), (521, 520, 524, 525), (522, 521, 525, 526), (520, 519, 523, 524), (510, 522, 526), (526, 525, 529, 530), (524, 523, 527, 528), (510, 526, 530), (525, 524, 528, 529), (528, 527, 531, 532), (510, 530, 534), (529, 528, 532, 533), (530, 529, 533, 534), (510, 534, 538), (533, 532, 536, 537), (534, 533, 537, 538), (532, 531, 535, 536), (538, 537, 541, 542), (536, 535, 539, 540), (510, 538, 542), (537, 536, 540, 541), (542, 541, 545, 546), (540, 539, 543, 544), (510, 542, 546), (541, 540, 544, 545), (510, 546, 550), (545, 544, 548, 549), (546, 545, 549, 550), (544, 543, 547, 548), (510, 550, 554), (549, 548, 552, 553), (550, 549, 553, 554), (548, 547, 551, 552), (554, 553, 557, 558), (552, 551, 555, 556), (510, 554, 558), (553, 552, 556, 557), (558, 557, 561, 562), (556, 555, 559, 560), (510, 558, 562), (557, 556, 560, 561), (510, 562, 566), (561, 560, 564, 565), (562, 561, 565, 566), (560, 559, 563, 564), (565, 564, 568, 569), (566, 565, 569, 570), (564, 563, 567, 568), (510, 566, 570), (570, 569, 508, 509), (568, 567, 506, 507), (510, 570, 509), (569, 568, 507, 508), (571, 572, 574, 573), (573, 574, 576, 575), (575, 576, 578, 577), (577, 578, 580, 579), (579, 580, 582, 581), (581, 582, 584, 583), (584, 582, 592, 593), (583, 584, 586, 585), (585, 586, 572, 571), (592, 591, 599, 600), (580, 578, 590, 591), (586, 584, 593, 594), (576, 574, 588, 589), (582, 580, 591, 592), (572, 586, 594, 587), (574, 572, 587, 588), (578, 576, 589, 590), (596, 595, 602, 601, 600, 599, 598, 597), (590, 589, 597, 598), (588, 587, 595, 596), (587, 594, 602, 595), (593, 592, 600, 601), (591, 590, 598, 599), (589, 588, 596, 597), (594, 593, 601, 602), (585, 571, 603, 610), (571, 573, 604, 603), (575, 577, 606, 605), (581, 583, 609, 608), (577, 579, 607, 606), (583, 585, 610, 609), (573, 575, 605, 604), (579, 581, 608, 607), (613, 619, 627, 625), (613, 614, 618, 617), (621, 622, 616, 615), (615, 616, 612, 611), (619, 621, 615, 611), (622, 620, 612, 616), (618, 614, 620, 622), (613, 617, 621, 619), (617, 618, 622, 621), (614, 613, 625, 626), (626, 625, 631, 632), (624, 628, 634, 630), (611, 612, 624, 623), (612, 620, 628, 624), (620, 614, 626, 628), (619, 611, 623, 627), (633, 634, 632, 631), (629, 630, 634, 633), (623, 624, 630, 629), (625, 627, 633, 631), (628, 626, 632, 634), (627, 623, 629, 633), (652, 648, 637, 644), (716, 715, 816, 817), (643, 635, 657, 673), (793, 794, 824, 823), (663, 667, 700, 699), (638, 662, 687, 678), (638, 644, 665, 662), (713, 712, 796, 797), (725, 807, 825, 819), (647, 652, 644, 638), (635, 643, 652, 647), (722, 724, 806, 804), (657, 635, 658, 685), (676, 672, 702, 703), (788, 791, 720, 718), (643, 636, 648, 652), (661, 637, 656, 698), (724, 711, 795, 798), (636, 643, 673, 670), (703, 695, 772, 778), (718, 719, 829, 828), (724, 798, 813, 806), (782, 783, 812, 811), (662, 665, 642, 645), (669, 666, 664, 668), (667, 663, 666, 669), (695, 697, 774, 772), (698, 656, 729, 775), (648, 636, 659, 693), (721, 818, 835, 830), (647, 638, 678, 681), (644, 637, 661, 665), (677, 674, 672, 676), (675, 671, 674, 677), (661, 698, 775, 726), (676, 703, 778, 765), (717, 721, 830, 827), (787, 788, 834, 833), (685, 691, 770, 767), (671, 675, 691, 690), (686, 681, 678, 684), (683, 658, 681, 686), (679, 683, 686, 682), (680, 684, 689, 688), (682, 686, 684, 680), (684, 678, 687, 689), (658, 683, 691, 685), (683, 679, 690, 691), (790, 781, 799, 801), (668, 664, 688, 689), (701, 670, 762, 777), (635, 647, 681, 658), (694, 692, 838, 839), (696, 700, 776, 773), (653, 694, 839, 837), (673, 657, 728, 763), (677, 676, 765, 766), (656, 693, 771, 729), (696, 692, 699, 700), (653, 695, 703, 702), (791, 792, 712, 720), (636, 670, 701, 659), (637, 648, 693, 656), (721, 714, 815, 818), (716, 714, 734, 736), (722, 723, 742, 741), (718, 704, 640, 738), (715, 716, 736, 735), (721, 717, 737, 740), (713, 711, 731, 733), (717, 719, 739, 737), (711, 724, 743, 731), (712, 713, 733, 732), (719, 718, 738, 739), (710, 725, 744, 730), (712, 704, 651, 650), (704, 712, 732, 640), (725, 715, 735, 744), (724, 722, 741, 743), (714, 721, 740, 734), (650, 651, 649, 646), (720, 712, 650, 646), (718, 720, 646, 649), (704, 718, 649, 651), (740, 737, 753, 756), (731, 743, 759, 747), (733, 731, 747, 749), (737, 739, 755, 753), (732, 733, 749, 748), (739, 738, 754, 755), (744, 735, 751, 760), (640, 732, 748, 708), (730, 744, 760, 746), (734, 740, 756, 750), (743, 741, 757, 759), (736, 734, 750, 752), (742, 730, 746, 758), (738, 640, 708, 754), (735, 736, 752, 751), (723, 710, 730, 742), (745, 660, 705, 654), (705, 747, 759, 757), (707, 709, 752, 750), (655, 708, 660, 745), (707, 655, 745, 709), (709, 745, 654, 706), (655, 707, 753, 755), (707, 750, 756, 753), (660, 708, 748, 749), (751, 706, 746, 760), (705, 660, 749, 747), (709, 706, 751, 752), (708, 655, 755, 754), (706, 654, 758, 746), (654, 705, 757, 758), (741, 742, 758, 757), (645, 639, 769, 768), (641, 726, 775, 776), (726, 641, 761, 642), (642, 761, 639, 645), (728, 764, 766, 763), (763, 766, 765, 762), (762, 765, 778, 777), (764, 728, 767, 770), (729, 773, 776, 775), (727, 772, 774, 771), (771, 774, 773, 729), (772, 727, 777, 778), (691, 675, 764, 770), (693, 659, 727, 771), (700, 667, 641, 776), (670, 673, 763, 762), (697, 696, 773, 774), (668, 689, 769, 639), (659, 701, 777, 727), (689, 687, 768, 769), (667, 669, 761, 641), (657, 685, 767, 728), (687, 662, 645, 768), (669, 668, 639, 761), (675, 677, 766, 764), (665, 661, 726, 642), (672, 674, 794, 793), (688, 664, 792, 791), (666, 663, 790, 789), (682, 680, 788, 787), (674, 671, 786, 794), (690, 679, 785, 784), (692, 694, 783, 782), (699, 692, 782, 781), (679, 682, 787, 785), (663, 699, 781, 790), (680, 688, 791, 788), (694, 653, 780, 783), (653, 702, 779, 780), (664, 666, 789, 792), (702, 672, 793, 779), (671, 690, 784, 786), (802, 800, 797, 796), (801, 799, 798, 795), (800, 801, 795, 797), (712, 792, 802, 796), (710, 723, 805, 803), (711, 713, 797, 795), (792, 789, 800, 802), (789, 790, 801, 800), (809, 808, 807, 803), (812, 809, 803, 805), (810, 811, 804, 806), (811, 812, 805, 804), (810, 806, 813, 814), (781, 782, 811, 810), (798, 799, 814, 813), (799, 781, 810, 814), (783, 780, 809, 812), (725, 710, 803, 807), (723, 722, 804, 805), (780, 779, 808, 809), (822, 821, 818, 815), (820, 823, 816, 819), (820, 819, 825, 826), (824, 822, 815, 817), (823, 824, 817, 816), (779, 793, 823, 820), (794, 786, 822, 824), (808, 779, 820, 826), (714, 716, 817, 815), (807, 808, 826, 825), (786, 784, 821, 822), (715, 725, 819, 816), (832, 833, 829, 827), (831, 832, 827, 830), (831, 830, 835, 836), (833, 834, 828, 829), (785, 787, 833, 832), (788, 718, 828, 834), (821, 784, 831, 836), (784, 785, 832, 831), (818, 821, 836, 835), (719, 717, 827, 829), (842, 839, 838, 841), (840, 837, 839, 842), (696, 697, 842, 841), (695, 653, 837, 840), (697, 695, 840, 842), (692, 696, 841, 838)])
me_cube_010.materials.append(mat_material)
me_cube_010.use_remesh_preserve_volume = False
me_cube_010.use_remesh_preserve_attributes = False
me_cube_010.use_mirror_vertex_groups = False
me_cube_010.update()

# ---- objects
ob_ladder = bpy.data.objects.new('ladder', me_cube_010)

# ---- transforms, parenting, visibility, modifiers, constraints
ob_ladder.location = (0.5022, 0.1116, 1.049)
ob_ladder.lineart.crease_threshold = 0.0

# ---- collection membership
col_collection_1.objects.link(ob_ladder)

# ---- scene / render settings (as saved in the file)
scene.frame_start = 1; scene.frame_end = 250; scene.frame_set(1)
scene.render.engine = 'BLENDER_EEVEE_NEXT'
scene.render.resolution_percentage = 50
scene.render.dither_intensity = 0.0
scene.cycles.use_denoising = False
scene.cycles.samples = 128
scene.cycles.sampling_pattern = 'TABULATED_SOBOL'
scene.cycles.use_adaptive_sampling = False
scene.cycles.use_light_tree = False
scene.cycles.blur_glossy = 0.0
scene.cycles.sample_clamp_indirect = 0.0
scene.view_settings.view_transform = 'Standard'
bpy.context.view_layer.update()

# ---- added for rendering (the .blend has no active camera and no usable light): camera, sun
cam_auto = bpy.data.cameras.new('AutoCamera')
cam_auto.lens = 50.0
cam_auto.sensor_width = 36.0
cam_auto.clip_end = 1000.0
ob_auto_camera = bpy.data.objects.new('AutoCamera', cam_auto)
scene.collection.objects.link(ob_auto_camera)
ob_auto_camera.location = (7.70524, -8.65153, 8.07755)
ob_auto_camera.rotation_euler = (1.09748, -7.21219e-08, 0.694738)
scene.camera = ob_auto_camera
light_auto_sun = bpy.data.lights.new('AutoSun', 'SUN')
light_auto_sun.energy = 3.0
light_auto_sun.angle = 0.0523599
ob_auto_sun = bpy.data.objects.new('AutoSun', light_auto_sun)
scene.collection.objects.link(ob_auto_sun)
ob_auto_sun.rotation_euler = (0.872665, 0.174533, 0.523599)
bpy.context.view_layer.update()
